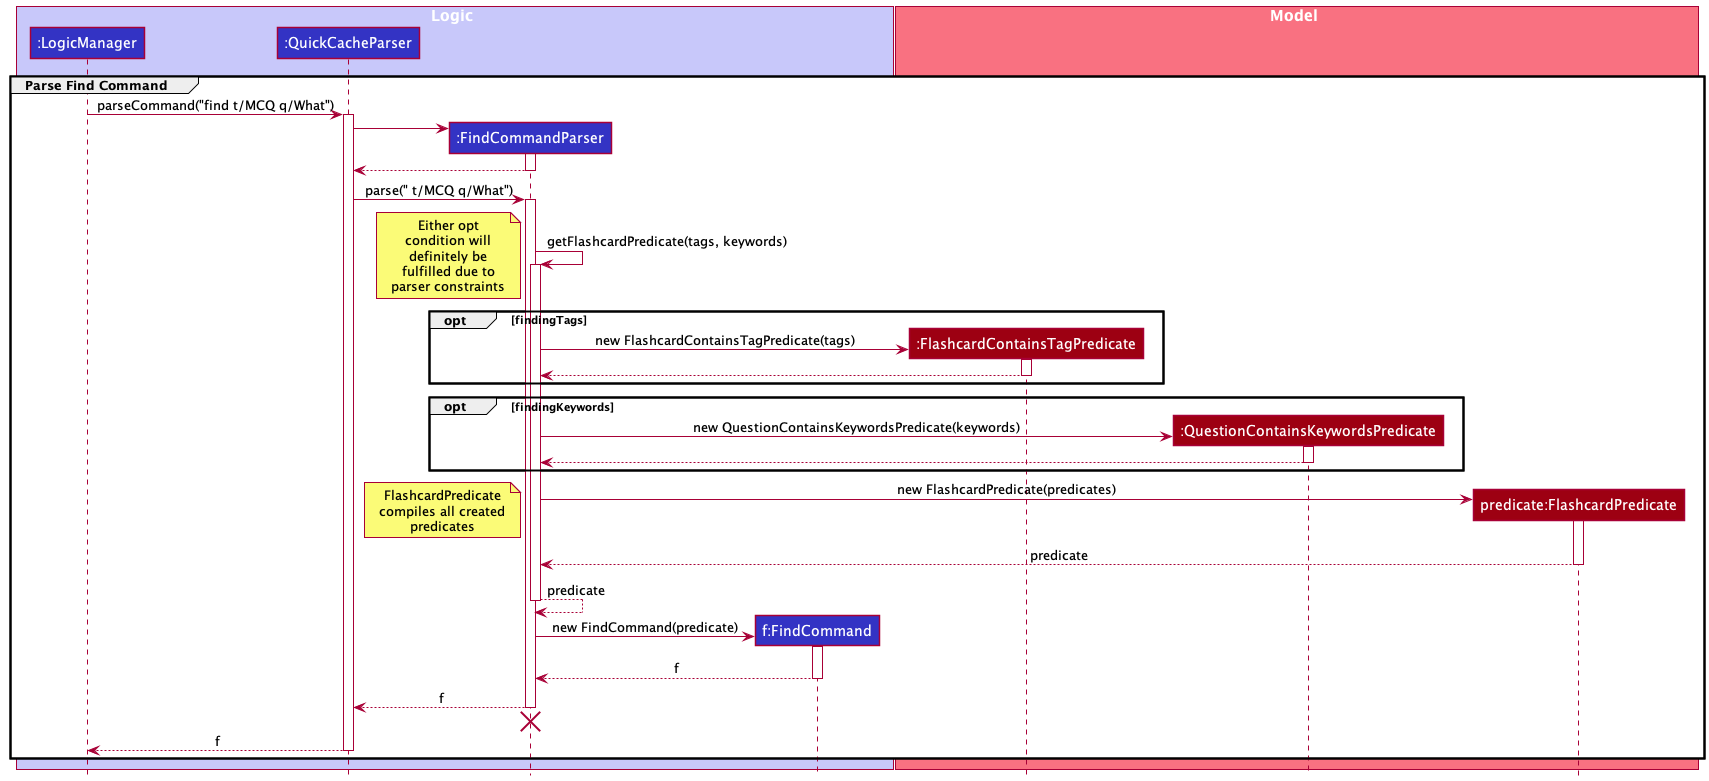

The diagram above was rendered by PlantUML. Its source (embedded in the PNG):
@startuml
!include style.puml

group Parse Find Command

box Logic LOGIC_COLOR_T1
participant ":LogicManager" as LogicManager LOGIC_COLOR
participant ":QuickCacheParser" as QuickCacheParser LOGIC_COLOR
participant ":FindCommandParser" as FindCommandParser LOGIC_COLOR
participant "f:FindCommand" as FindCommand LOGIC_COLOR
end box

box Model MODEL_COLOR_T1
participant ":FlashcardContainsTagPredicate" as FlashcardContainsTagPredicate MODEL_COLOR
participant ":QuestionContainsKeywordsPredicate" as QuestionContainsKeywordsPredicate MODEL_COLOR
participant "predicate:FlashcardPredicate" as FlashcardPredicate MODEL_COLOR
end box

LogicManager -> QuickCacheParser : parseCommand("find t/MCQ q/What")
activate QuickCacheParser

create FindCommandParser
QuickCacheParser -> FindCommandParser
activate FindCommandParser

FindCommandParser --> QuickCacheParser
deactivate FindCommandParser

QuickCacheParser -> FindCommandParser : parse(" t/MCQ q/What")
activate FindCommandParser

FindCommandParser -> FindCommandParser : getFlashcardPredicate(tags, keywords)
note left
Either opt
condition will
definitely be
fulfilled due to
parser constraints
end note
activate FindCommandParser

opt findingTags
    create FlashcardContainsTagPredicate
    FindCommandParser -> FlashcardContainsTagPredicate : new FlashcardContainsTagPredicate(tags)
    activate FlashcardContainsTagPredicate

    FlashcardContainsTagPredicate --> FindCommandParser
    deactivate FlashcardContainsTagPredicate
end opt

opt findingKeywords
    create QuestionContainsKeywordsPredicate
    FindCommandParser -> QuestionContainsKeywordsPredicate : new QuestionContainsKeywordsPredicate(keywords)
    activate QuestionContainsKeywordsPredicate

    QuestionContainsKeywordsPredicate --> FindCommandParser
    deactivate QuestionContainsKeywordsPredicate
end opt

create FlashcardPredicate
FindCommandParser -> FlashcardPredicate : new FlashcardPredicate(predicates)
note left
FlashcardPredicate
compiles all created
predicates
end note
activate FlashcardPredicate

FlashcardPredicate --> FindCommandParser : predicate
deactivate FlashcardPredicate

FindCommandParser --> FindCommandParser : predicate
deactivate FindCommandParser

create FindCommand
FindCommandParser -> FindCommand : new FindCommand(predicate)
activate FindCommand

FindCommand --> FindCommandParser : f
deactivate FindCommand

FindCommandParser --> QuickCacheParser: f
deactivate FindCommandParser

'Hidden arrow to position the destroy marker below the end of the activation bar.
FindCommandParser -[hidden]-> QuickCacheParser
destroy FindCommandParser

QuickCacheParser --> LogicManager : f
deactivate QuickCacheParser
end
@enduml